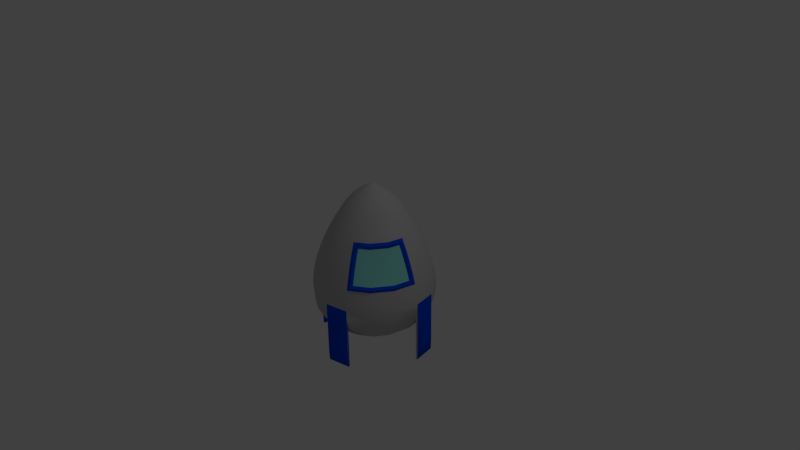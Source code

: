 # Source: rocket001.blend  (saved by Blender 2.77.0; exported with 4.5.12 LTS)
import bpy
from mathutils import Matrix  # noqa: F401  (used for matrix-valued properties, if any)

bpy.ops.wm.read_factory_settings(use_empty=True)
scene = bpy.context.scene
scene.name = 'Scene'

# ---- collections
col_collection_1 = bpy.data.collections.new('Collection 1'); scene.collection.children.link(col_collection_1)

# ---- materials (node trees are filled in below, after node groups)
mat_body_primary = bpy.data.materials.new('body_primary')
mat_body_primary.alpha_threshold = 0.0
mat_body_primary.use_transparent_shadow = False
mat_body_primary.diffuse_color = (0.5382, 0.5382, 0.5382, 1.0)
mat_body_primary.roughness = 0.5
mat_body_secondary = bpy.data.materials.new('body_secondary')
mat_body_secondary.alpha_threshold = 0.0
mat_body_secondary.use_transparent_shadow = False
mat_body_secondary.diffuse_color = (0.0, 0.07279, 0.8, 1.0)
mat_body_secondary.roughness = 0.5
mat_window = bpy.data.materials.new('window')
mat_window.alpha_threshold = 0.0
mat_window.use_transparent_shadow = False
mat_window.diffuse_color = (0.2803, 0.8, 0.7325, 1.0)
mat_window.roughness = 0.5

# ---- material node trees

# ---- world
world_world = bpy.data.worlds.new('World'); scene.world = world_world
world_world.color = (0.05088, 0.05088, 0.05088)
world_world.use_sun_shadow = False
world_world.sun_shadow_jitter_overblur = 0.0
world_world.cycles.sampling_method = 'MANUAL'

# ---- cameras
cam_camera = bpy.data.cameras.new('Camera')
cam_camera.clip_end = 100.0
cam_camera.lens = 35.0
cam_camera.sensor_width = 32.0
cam_camera.sensor_height = 18.0
cam_camera.ortho_scale = 7.314
cam_camera.dof.focus_distance = 0.0
cam_camera.dof.aperture_fstop = 128.0

# ---- lights
light_lamp = bpy.data.lights.new('Lamp', 'POINT')
light_lamp.transmission_factor = 0.0
light_lamp.cutoff_distance = 30.0
light_lamp.energy = 100.0
light_lamp.shadow_buffer_clip_start = 1.001
light_lamp.shadow_soft_size = 0.1
light_lamp.shadow_maximum_resolution = 0.006
light_lamp.use_absolute_resolution = True

# ---- meshes
me_mesh = bpy.data.meshes.new('Mesh')
me_mesh.from_pydata([(-0.1878, -1.001, 1.671e-07), (-0.3582, -0.9942, 1.628e-07), (-0.3972, -0.9859, 1.601e-07), (-0.5428, -0.9013, 1.533e-07), (-0.7724, -0.6414, 1.433e-07), (-0.2264, 0.8627, -1.59e-07), (-0.186, 0.8965, -1.6e-07), (-0.08006, 0.9677, -1.62e-07), (-0.05211, 0.9821, -1.624e-07), (0.0, -1.0, 1.629e-07), (-0.09545, -1.001, -0.03953), (-0.1735, -1.001, -0.07188), (-0.237, -1.001, -0.09816), (-0.2886, -0.9989, -0.1195), (-0.331, -0.9942, -0.1371), (-0.367, -0.9859, -0.152), (-0.3993, -0.9734, -0.1654), (-0.4306, -0.9557, -0.1784), (-0.4638, -0.9319, -0.1921), (-0.5015, -0.9013, -0.2077), (-0.5464, -0.8629, -0.2263), (-0.6014, -0.816, -0.2491), (-0.669, -0.738, -0.2771), (-0.7136, -0.6414, -0.2956), (-0.7375, -0.5293, -0.3055), (-0.7427, -0.4047, -0.3076), (-0.7313, -0.2706, -0.3029), (-0.7054, -0.1303, -0.2922), (-0.6672, 0.01333, -0.2764), (-0.6188, 0.1571, -0.2563), (-0.5622, 0.298, -0.2329), (-0.4996, 0.4329, -0.207), (-0.4332, 0.5587, -0.1794), (-0.365, 0.6723, -0.1512), (-0.3263, 0.7286, -0.1352), (-0.2871, 0.779, -0.1189), (-0.2478, 0.8236, -0.1026), (-0.2092, 0.8627, -0.08666), (-0.1719, 0.8965, -0.07119), (-0.1365, 0.9251, -0.05653), (-0.1036, 0.9488, -0.04292), (-0.07397, 0.9677, -0.03064), (-0.04814, 0.9821, -0.01994), (-0.02678, 0.9921, -0.01109), (-0.01052, 0.998, -0.004358), (0.0, 1.0, -1.629e-07), (-0.07305, -1.001, -0.07305), (-0.1328, -1.001, -0.1328), (-0.1814, -1.001, -0.1814), (-0.2209, -0.9989, -0.2209), (-0.2533, -0.9942, -0.2533), (-0.2809, -0.9859, -0.2809), (-0.3056, -0.9734, -0.3056), (-0.3296, -0.9557, -0.3296), (-0.355, -0.9319, -0.355), (-0.3838, -0.9013, -0.3838), (-0.4182, -0.8629, -0.4182), (-0.4603, -0.816, -0.4603), (-0.512, -0.738, -0.512), (-0.5462, -0.6414, -0.5462), (-0.5645, -0.5293, -0.5645), (-0.5684, -0.4047, -0.5684), (-0.5597, -0.2706, -0.5597), (-0.5399, -0.1303, -0.5399), (-0.5107, 0.01333, -0.5107), (-0.4736, 0.1571, -0.4736), (-0.4303, 0.298, -0.4303), (-0.3824, 0.4329, -0.3824), (-0.3315, 0.5587, -0.3315), (-0.2793, 0.6723, -0.2793), (-0.2498, 0.7286, -0.2498), (-0.2197, 0.779, -0.2197), (-0.1897, 0.8236, -0.1897), (-0.1601, 0.8627, -0.1601), (-0.1316, 0.8965, -0.1316), (-0.1045, 0.9251, -0.1045), (-0.07931, 0.9488, -0.07931), (-0.05661, 0.9677, -0.05661), (-0.03685, 0.9821, -0.03685), (-0.0205, 0.9921, -0.0205), (-0.008052, 0.998, -0.008052), (-0.03954, -1.001, -0.09545), (-0.07188, -1.001, -0.1735), (-0.09816, -1.001, -0.237), (-0.1195, -0.9989, -0.2886), (-0.1371, -0.9942, -0.331), (-0.152, -0.9859, -0.367), (-0.1654, -0.9734, -0.3993), (-0.1784, -0.9557, -0.4306), (-0.1921, -0.9319, -0.4638), (-0.2077, -0.9013, -0.5015), (-0.2263, -0.8629, -0.5464), (-0.2491, -0.816, -0.6014), (-0.2771, -0.738, -0.669), (-0.2956, -0.6414, -0.7136), (-0.3055, -0.5293, -0.7375), (-0.3076, -0.4047, -0.7427), (-0.3029, -0.2706, -0.7313), (-0.2922, -0.1303, -0.7054), (-0.2764, 0.01333, -0.6672), (-0.2563, 0.1571, -0.6188), (-0.2329, 0.298, -0.5622), (-0.207, 0.4329, -0.4996), (-0.1794, 0.5587, -0.4332), (-0.1512, 0.6723, -0.365), (-0.1352, 0.7286, -0.3263), (-0.1189, 0.779, -0.2871), (-0.1026, 0.8236, -0.2478), (-0.08665, 0.8627, -0.2092), (-0.07119, 0.8965, -0.1719), (-0.05653, 0.9251, -0.1365), (-0.04292, 0.9488, -0.1036), (-0.03064, 0.9677, -0.07397), (-0.01994, 0.9821, -0.04814), (-0.01109, 0.9921, -0.02678), (-0.004358, 0.998, -0.01052), (7.451e-09, -1.001, -0.1033), (0.0, -1.001, -0.1878), (7.451e-09, -1.001, -0.2565), (2.98e-08, -0.9989, -0.3123), (4.47e-08, -0.9942, -0.3582), (4.47e-08, -0.9859, -0.3972), (4.47e-08, -0.9734, -0.4322), (2.98e-08, -0.9557, -0.4661), (7.451e-08, -0.9319, -0.502), (5.96e-08, -0.9013, -0.5428), (8.941e-08, -0.8629, -0.5914), (5.96e-08, -0.816, -0.6509), (5.96e-08, -0.738, -0.7241), (1.192e-07, -0.6414, -0.7724), (1.192e-07, -0.5293, -0.7983), (2.98e-08, -0.4047, -0.8039), (1.192e-07, -0.2706, -0.7915), (1.192e-07, -0.1303, -0.7635), (1.49e-07, 0.01333, -0.7222), (1.192e-07, 0.1571, -0.6697), (1.192e-07, 0.298, -0.6085), (1.043e-07, 0.4329, -0.5408), (1.043e-07, 0.5587, -0.4689), (1.937e-07, 0.6723, -0.395), (9.686e-08, 0.7286, -0.3532), (5.96e-08, 0.779, -0.3107), (8.196e-08, 0.8236, -0.2682), (3.725e-08, 0.8627, -0.2264), (2.235e-08, 0.8965, -0.186), (2.98e-08, 0.9251, -0.1477), (1.118e-08, 0.9488, -0.1122), (1.118e-08, 0.9677, -0.08006), (1.49e-08, 0.9821, -0.05211), (6.519e-09, 0.9921, -0.02899), (1.397e-09, 0.998, -0.01139), (0.03954, -1.001, -0.09545), (0.07188, -1.001, -0.1735), (0.09816, -1.001, -0.237), (0.1195, -0.9989, -0.2886), (0.1371, -0.9942, -0.331), (0.152, -0.9859, -0.367), (0.1654, -0.9734, -0.3993), (0.1784, -0.9557, -0.4306), (0.1921, -0.9319, -0.4638), (0.2077, -0.9013, -0.5015), (0.2263, -0.8629, -0.5464), (0.2491, -0.816, -0.6014), (0.2771, -0.738, -0.669), (0.2956, -0.6414, -0.7136), (0.3055, -0.5293, -0.7375), (0.3076, -0.4047, -0.7427), (0.3029, -0.2706, -0.7313), (0.2922, -0.1303, -0.7054), (0.2764, 0.01333, -0.6672), (0.2563, 0.1571, -0.6188), (0.2329, 0.298, -0.5622), (0.207, 0.4329, -0.4996), (0.1794, 0.5587, -0.4332), (0.1512, 0.6723, -0.365), (0.1352, 0.7286, -0.3263), (0.1189, 0.779, -0.2871), (0.1026, 0.8236, -0.2478), (0.08665, 0.8627, -0.2092), (0.07119, 0.8965, -0.1719), (0.05653, 0.9251, -0.1365), (0.04292, 0.9488, -0.1036), (0.03064, 0.9677, -0.07397), (0.01994, 0.9821, -0.04814), (0.01109, 0.9921, -0.02678), (0.004358, 0.998, -0.01052), (0.07305, -1.001, -0.07305), (0.1328, -1.001, -0.1328), (0.1814, -1.001, -0.1814), (0.2209, -0.9989, -0.2209), (0.2533, -0.9942, -0.2533), (0.2809, -0.9859, -0.2809), (0.3056, -0.9734, -0.3056), (0.3296, -0.9557, -0.3296), (0.355, -0.9319, -0.355), (0.3838, -0.9013, -0.3838), (0.4182, -0.8629, -0.4182), (0.4603, -0.816, -0.4603), (0.512, -0.738, -0.512), (0.5462, -0.6414, -0.5462), (0.5645, -0.5293, -0.5645), (0.5684, -0.4047, -0.5684), (0.5597, -0.2706, -0.5597), (0.5399, -0.1303, -0.5399), (0.5107, 0.01333, -0.5107), (0.4736, 0.1571, -0.4736), (0.4303, 0.298, -0.4303), (0.3824, 0.4329, -0.3824), (0.3315, 0.5587, -0.3315), (0.2793, 0.6723, -0.2793), (0.2498, 0.7286, -0.2498), (0.2197, 0.779, -0.2197), (0.1897, 0.8236, -0.1897), (0.1601, 0.8627, -0.1601), (0.1316, 0.8965, -0.1316), (0.1045, 0.9251, -0.1045), (0.07931, 0.9488, -0.07931), (0.05661, 0.9677, -0.05661), (0.03685, 0.9821, -0.03685), (0.0205, 0.9921, -0.0205), (0.008052, 0.998, -0.008052), (0.09545, -1.001, -0.03953), (0.1735, -1.001, -0.07188), (0.237, -1.001, -0.09816), (0.2886, -0.9989, -0.1195), (0.331, -0.9942, -0.1371), (0.367, -0.9859, -0.152), (0.3993, -0.9734, -0.1654), (0.4306, -0.9557, -0.1784), (0.4638, -0.9319, -0.1921), (0.5015, -0.9013, -0.2077), (0.5464, -0.8629, -0.2263), (0.6014, -0.816, -0.2491), (0.669, -0.738, -0.2771), (0.7136, -0.6414, -0.2956), (0.7375, -0.5293, -0.3055), (0.7427, -0.4047, -0.3076), (0.7313, -0.2706, -0.3029), (0.7054, -0.1303, -0.2922), (0.6672, 0.01333, -0.2764), (0.6188, 0.1571, -0.2563), (0.5622, 0.298, -0.2329), (0.4996, 0.4329, -0.207), (0.4332, 0.5587, -0.1794), (0.365, 0.6723, -0.1512), (0.3263, 0.7286, -0.1352), (0.2871, 0.779, -0.1189), (0.2478, 0.8236, -0.1026), (0.2092, 0.8627, -0.08665), (0.1719, 0.8965, -0.07119), (0.1365, 0.9251, -0.05653), (0.1036, 0.9488, -0.04292), (0.07397, 0.9677, -0.03064), (0.04814, 0.9821, -0.01994), (0.02678, 0.9921, -0.01109), (0.01052, 0.998, -0.004358), (0.1033, -1.001, 1.9e-07), (0.1878, -1.001, 1.937e-07), (0.2565, -1.001, 2.012e-07), (0.3123, -0.9989, 2.31e-07), (0.3582, -0.9942, 2.533e-07), (0.3972, -0.9859, 2.384e-07), (0.4322, -0.9734, 2.533e-07), (0.4661, -0.9557, 2.831e-07), (0.502, -0.9319, 2.831e-07), (0.5428, -0.9013, 2.831e-07), (0.5914, -0.8629, 3.278e-07), (0.6509, -0.816, 2.682e-07), (0.7241, -0.738, 2.682e-07), (0.7724, -0.6414, 3.278e-07), (0.7983, -0.5293, 3.278e-07), (0.8039, -0.4047, 1.788e-07), (0.7915, -0.2706, 2.384e-07), (0.7276, -0.0657, 0.06857), (0.7376, 0.01902, 0.04767), (0.6854, 0.1625, 0.0477), (0.6245, 0.3031, 0.04773), (0.5567, 0.3648, 0.06874), (0.4689, 0.5587, 7.451e-08), (0.395, 0.6723, 1.639e-07), (0.3532, 0.7286, 2.98e-08), (0.3107, 0.779, -3.725e-08), (0.2682, 0.8236, -7.451e-09), (0.2264, 0.8627, -6.706e-08), (0.186, 0.8965, -1.043e-07), (0.1477, 0.9251, -9.686e-08), (0.1122, 0.9488, -1.304e-07), (0.08006, 0.9677, -1.36e-07), (0.05211, 0.9821, -1.378e-07), (0.02899, 0.9921, -1.518e-07), (0.01139, 0.998, -1.602e-07), (0.09545, -1.001, 0.03954), (0.1735, -1.001, 0.07188), (0.237, -1.001, 0.09816), (0.2886, -0.9989, 0.1195), (0.331, -0.9942, 0.1371), (0.367, -0.9859, 0.152), (0.3993, -0.9734, 0.1654), (0.4306, -0.9557, 0.1784), (0.4638, -0.9319, 0.1921), (0.5015, -0.9013, 0.2077), (0.5464, -0.8629, 0.2263), (0.6014, -0.816, 0.2491), (0.669, -0.738, 0.2771), (0.7136, -0.6414, 0.2956), (0.7375, -0.5293, 0.3055), (0.7427, -0.4047, 0.3076), (0.7313, -0.2706, 0.3029), (0.7184, -0.08986, 0.303), (0.6436, 0.001626, 0.2606), (0.5951, 0.1454, 0.2405), (0.5386, 0.2863, 0.2171), (0.4996, 0.4329, 0.207), (0.4332, 0.5587, 0.1794), (0.365, 0.6723, 0.1512), (0.3263, 0.7286, 0.1352), (0.2871, 0.779, 0.1189), (0.2478, 0.8236, 0.1026), (0.2092, 0.8627, 0.08665), (0.1719, 0.8965, 0.07119), (0.1365, 0.9251, 0.05653), (0.1036, 0.9488, 0.04292), (0.07397, 0.9677, 0.03064), (0.04814, 0.9821, 0.01994), (0.02678, 0.9921, 0.01109), (0.01052, 0.998, 0.004358), (0.07305, -1.001, 0.07305), (0.1328, -1.001, 0.1328), (0.1814, -1.001, 0.1814), (0.2209, -0.9989, 0.2209), (0.2533, -0.9942, 0.2533), (0.2809, -0.9859, 0.2809), (0.3056, -0.9734, 0.3056), (0.3296, -0.9557, 0.3296), (0.355, -0.9319, 0.355), (0.3838, -0.9013, 0.3838), (0.4182, -0.8629, 0.4182), (0.4603, -0.816, 0.4603), (0.512, -0.738, 0.512), (0.5462, -0.6414, 0.5462), (0.5645, -0.5293, 0.5645), (0.5684, -0.4047, 0.5684), (0.5598, -0.2662, 0.5598), (0.5549, -0.08986, 0.5478), (0.487, 0.001626, 0.4949), (0.4499, 0.1454, 0.4578), (0.4066, 0.2863, 0.4145), (0.3824, 0.4329, 0.3824), (0.3315, 0.5587, 0.3315), (0.2793, 0.6723, 0.2793), (0.2498, 0.7286, 0.2498), (0.2197, 0.779, 0.2197), (0.1897, 0.8236, 0.1897), (0.1601, 0.8627, 0.1601), (0.1316, 0.8965, 0.1316), (0.1045, 0.9251, 0.1045), (0.07931, 0.9488, 0.07931), (0.05661, 0.9677, 0.05661), (0.03685, 0.9821, 0.03685), (0.0205, 0.9921, 0.0205), (0.008052, 0.998, 0.008052), (0.03954, -1.001, 0.09545), (0.07188, -1.001, 0.1735), (0.09816, -1.001, 0.237), (0.1195, -0.9989, 0.2886), (0.1371, -0.9942, 0.331), (0.152, -0.9859, 0.367), (0.1654, -0.9734, 0.3993), (0.1784, -0.9557, 0.4306), (0.1921, -0.9319, 0.4638), (0.2077, -0.9013, 0.5015), (0.2263, -0.8629, 0.5464), (0.2491, -0.816, 0.6014), (0.2771, -0.738, 0.669), (0.2956, -0.6414, 0.7136), (0.3055, -0.5293, 0.7375), (0.3076, -0.4047, 0.7427), (0.3029, -0.2706, 0.7313), (0.3418, -0.0657, 0.6459), (0.3263, 0.01902, 0.6632), (0.3064, 0.1625, 0.615), (0.2831, 0.3031, 0.5587), (0.2766, 0.3648, 0.4881), (0.1794, 0.5587, 0.4332), (0.1512, 0.6723, 0.365), (0.1352, 0.7286, 0.3263), (0.1189, 0.779, 0.2871), (0.1026, 0.8236, 0.2478), (0.08665, 0.8627, 0.2092), (0.07119, 0.8965, 0.1719), (0.05653, 0.9251, 0.1365), (0.04292, 0.9488, 0.1036), (0.03064, 0.9677, 0.07397), (0.01994, 0.9821, 0.04814), (0.01109, 0.9921, 0.02678), (0.004358, 0.998, 0.01052), (-3.353e-08, -1.001, 0.1033), (-5.96e-08, -1.001, 0.1878), (-9.686e-08, -1.001, 0.2565), (-1.416e-07, -0.9989, 0.3123), (-1.49e-07, -0.9942, 0.3582), (-1.639e-07, -0.9859, 0.3972), (-1.49e-07, -0.9734, 0.4322), (-1.937e-07, -0.9557, 0.4661), (-2.086e-07, -0.9319, 0.502), (-2.235e-07, -0.9013, 0.5428), (-2.98e-07, -0.8629, 0.5914), (-2.086e-07, -0.816, 0.6509), (-2.086e-07, -0.738, 0.7241), (-2.384e-07, -0.6414, 0.7724), (-2.98e-07, -0.5293, 0.7983), (-2.086e-07, -0.4047, 0.8039), (-2.98e-07, -0.2706, 0.7915), (-3.576e-07, -0.1303, 0.7635), (-2.98e-07, 0.01333, 0.7222), (-3.129e-07, 0.1571, 0.6697), (-2.98e-07, 0.298, 0.6085), (-2.98e-07, 0.4329, 0.5408), (-2.235e-07, 0.5587, 0.4689), (-2.831e-07, 0.6723, 0.395), (-2.012e-07, 0.7286, 0.3532), (-1.49e-07, 0.779, 0.3107), (-1.565e-07, 0.8236, 0.2682), (-1.267e-07, 0.8627, 0.2264), (-7.451e-08, 0.8965, 0.186), (-7.451e-08, 0.9251, 0.1477), (-4.098e-08, 0.9488, 0.1122), (-3.353e-08, 0.9677, 0.08006), (-2.608e-08, 0.9821, 0.05211), (-1.304e-08, 0.9921, 0.02899), (-2.794e-09, 0.998, 0.01139), (-0.03954, -1.001, 0.09545), (-0.07188, -1.001, 0.1735), (-0.09816, -1.001, 0.237), (-0.1195, -0.9989, 0.2886), (-0.1371, -0.9942, 0.331), (-0.152, -0.9859, 0.367), (-0.1654, -0.9734, 0.3993), (-0.1784, -0.9557, 0.4306), (-0.1921, -0.9319, 0.4638), (-0.2077, -0.9013, 0.5015), (-0.2263, -0.8629, 0.5464), (-0.2491, -0.816, 0.6014), (-0.2771, -0.738, 0.669), (-0.2956, -0.6414, 0.7136), (-0.3055, -0.5293, 0.7375), (-0.3076, -0.4047, 0.7427), (-0.3029, -0.2706, 0.7313), (-0.2922, -0.1303, 0.7054), (-0.2764, 0.01333, 0.6672), (-0.2563, 0.1571, 0.6188), (-0.2329, 0.298, 0.5622), (-0.207, 0.4329, 0.4996), (-0.1794, 0.5587, 0.4332), (-0.1512, 0.6723, 0.365), (-0.1352, 0.7286, 0.3263), (-0.1189, 0.779, 0.2871), (-0.1026, 0.8236, 0.2478), (-0.08665, 0.8627, 0.2092), (-0.07119, 0.8965, 0.1719), (-0.05653, 0.9251, 0.1365), (-0.04292, 0.9488, 0.1036), (-0.03064, 0.9677, 0.07397), (-0.01994, 0.9821, 0.04814), (-0.01109, 0.9921, 0.02678), (-0.004358, 0.998, 0.01052), (-0.07305, -1.001, 0.07305), (-0.1328, -1.001, 0.1328), (-0.1814, -1.001, 0.1814), (-0.2209, -0.9989, 0.2209), (-0.2533, -0.9942, 0.2533), (-0.2809, -0.9859, 0.2809), (-0.3056, -0.9734, 0.3056), (-0.3296, -0.9557, 0.3296), (-0.355, -0.9319, 0.355), (-0.3838, -0.9013, 0.3838), (-0.4182, -0.8629, 0.4182), (-0.4603, -0.816, 0.4603), (-0.512, -0.738, 0.512), (-0.5462, -0.6414, 0.5462), (-0.5645, -0.5293, 0.5645), (-0.5684, -0.4047, 0.5684), (-0.5597, -0.2706, 0.5597), (-0.5399, -0.1303, 0.5399), (-0.5107, 0.01333, 0.5107), (-0.4736, 0.1571, 0.4736), (-0.4303, 0.298, 0.4303), (-0.3824, 0.4329, 0.3824), (-0.3315, 0.5587, 0.3315), (-0.2793, 0.6723, 0.2793), (-0.2498, 0.7286, 0.2498), (-0.2197, 0.779, 0.2197), (-0.1897, 0.8236, 0.1897), (-0.1601, 0.8627, 0.1601), (-0.1316, 0.8965, 0.1316), (-0.1045, 0.9251, 0.1045), (-0.07931, 0.9488, 0.07931), (-0.05661, 0.9677, 0.05661), (-0.03685, 0.9821, 0.03685), (-0.0205, 0.9921, 0.0205), (-0.008052, 0.998, 0.008052), (-0.09545, -1.001, 0.03954), (-0.1735, -1.001, 0.07188), (-0.237, -1.001, 0.09816), (-0.2886, -0.9989, 0.1195), (-0.331, -0.9942, 0.1371), (-0.367, -0.9859, 0.152), (-0.3993, -0.9734, 0.1654), (-0.4306, -0.9557, 0.1784), (-0.4638, -0.9319, 0.1921), (-0.5015, -0.9013, 0.2077), (-0.5464, -0.8629, 0.2263), (-0.6014, -0.816, 0.2491), (-0.669, -0.738, 0.2771), (-0.7136, -0.6414, 0.2956), (-0.7375, -0.5293, 0.3055), (-0.7427, -0.4047, 0.3076), (-0.7313, -0.2706, 0.3029), (-0.7054, -0.1303, 0.2922), (-0.6672, 0.01333, 0.2764), (-0.6188, 0.1571, 0.2563), (-0.5622, 0.298, 0.2329), (-0.4996, 0.4329, 0.207), (-0.4332, 0.5587, 0.1794), (-0.365, 0.6723, 0.1512), (-0.3263, 0.7286, 0.1352), (-0.2871, 0.779, 0.1189), (-0.2478, 0.8236, 0.1026), (-0.2092, 0.8627, 0.08665), (-0.1719, 0.8965, 0.07119), (-0.1365, 0.9251, 0.05653), (-0.1036, 0.9488, 0.04292), (-0.07397, 0.9677, 0.03064), (-0.04814, 0.9821, 0.01994), (-0.02678, 0.9921, 0.01109), (-0.01052, 0.998, 0.004358), (-0.1033, -1.001, 1.155e-07), (-0.2565, -1.001, 2.98e-08), (-0.3123, -0.9989, 0.0), (-0.4322, -0.9734, -7.451e-08), (-0.4661, -0.9557, -7.451e-08), (-0.502, -0.9319, -1.043e-07), (-0.5914, -0.8629, -2.384e-07), (-0.6509, -0.816, -1.49e-07), (-0.7241, -0.738, -1.49e-07), (-0.7983, -0.5293, -3.874e-07), (-0.8039, -0.4047, -2.98e-07), (-0.7915, -0.2706, -3.278e-07), (-0.7635, -0.1303, -4.172e-07), (-0.7222, 0.01333, -3.874e-07), (-0.6697, 0.1571, -4.172e-07), (-0.6085, 0.298, -4.023e-07), (-0.5408, 0.4329, -4.47e-07), (-0.4689, 0.5587, -3.576e-07), (-0.395, 0.6723, -4.619e-07), (-0.3532, 0.7286, -3.576e-07), (-0.3107, 0.779, -2.98e-07), (-0.2682, 0.8236, -3.129e-07), (-0.1477, 0.9251, -2.421e-07), (-0.1122, 0.9488, -2.123e-07), (-0.02899, 0.9921, -1.779e-07), (-0.01139, 0.998, -1.672e-07), (-0.2956, -1.241, -0.7136), (-0.3055, -1.238, -0.7375), (-0.3076, -1.113, -0.7427), (-2.245e-07, -1.241, -0.7724), (-2.245e-07, -1.238, -0.7983), (-3.139e-07, -1.113, -0.8039), (0.7136, -1.241, -0.2956), (0.7375, -1.238, -0.3055), (0.7427, -1.113, -0.3076), (0.7724, -1.241, -2.444e-07), (0.7983, -1.238, -2.266e-07), (0.8039, -1.113, -3.756e-07), (0.2956, -1.241, 0.7136), (0.3055, -1.238, 0.7375), (0.3076, -1.113, 0.7427), (-5.821e-07, -1.241, 0.7724), (-6.418e-07, -1.238, 0.7983), (-5.523e-07, -1.113, 0.8039), (-0.7136, -1.241, 0.2956), (-0.7375, -1.238, 0.3055), (-0.7427, -1.113, 0.3076), (-0.7724, -1.241, -7.808e-07), (-0.7983, -1.238, -9.419e-07), (-0.8039, -1.113, -8.525e-07), (0.7635, -0.1303, 2.98e-07), (0.7222, 0.01333, 2.384e-07), (0.6697, 0.1571, 1.788e-07), (0.6085, 0.298, 1.639e-07), (0.5408, 0.4329, 1.341e-07), (0.7054, -0.1303, 0.2922), (0.5347, 0.4098, 0.2269), (0.5399, -0.1303, 0.5399), (0.4143, 0.4098, 0.4072), (0.2922, -0.1303, 0.7054), (0.2764, 0.01333, 0.6672), (0.2563, 0.1571, 0.6188), (0.2329, 0.298, 0.5622), (0.207, 0.4329, 0.4996), (0.7689, -0.08995, 0.04766), (0.7074, 0.005166, 0.0686), (0.6555, 0.1482, 0.06866), (0.5948, 0.2885, 0.06871), (0.5709, 0.41, 0.04774), (0.6855, -0.06552, 0.2834), (0.5263, 0.3643, 0.2174), (0.5241, -0.06552, 0.5249), (0.4023, 0.3643, 0.403), (0.3383, -0.08995, 0.6921), (0.3341, 0.005166, 0.6273), (0.3143, 0.1482, 0.5793), (0.2911, 0.2885, 0.5232), (0.2626, 0.41, 0.5091), (0.7635, -0.1303, 2.98e-07), (0.7222, 0.01333, 2.384e-07), (0.6697, 0.1571, 1.788e-07), (0.6085, 0.298, 1.639e-07), (0.5408, 0.4329, 1.341e-07), (0.7054, -0.1303, 0.2922), (0.4996, 0.4329, 0.207), (0.5399, -0.1303, 0.5399), (0.3824, 0.4329, 0.3824), (0.2922, -0.1303, 0.7054), (0.2764, 0.01333, 0.6672), (0.2563, 0.1571, 0.6188), (0.2329, 0.298, 0.5622), (0.207, 0.4329, 0.4996), (0.7689, -0.08995, 0.04766), (0.7376, 0.01902, 0.04767), (0.6854, 0.1625, 0.0477), (0.6245, 0.3031, 0.04773), (0.5709, 0.41, 0.04774), (0.7184, -0.08986, 0.303), (0.5347, 0.4098, 0.2269), (0.5549, -0.08986, 0.5478), (0.4143, 0.4098, 0.4072), (0.3383, -0.08995, 0.6921), (0.3263, 0.01902, 0.6632), (0.3064, 0.1625, 0.615), (0.2831, 0.3031, 0.5587), (0.2626, 0.41, 0.5091), (0.7276, -0.0657, 0.06857), (0.7074, 0.005166, 0.0686), (0.6555, 0.1482, 0.06866), (0.5948, 0.2885, 0.06871), (0.5567, 0.3648, 0.06874), (0.6855, -0.06552, 0.2834), (0.5263, 0.3643, 0.2174), (0.5241, -0.06552, 0.5249), (0.4023, 0.3643, 0.403), (0.3418, -0.0657, 0.6459), (0.3341, 0.005166, 0.6273), (0.3143, 0.1482, 0.5793), (0.2911, 0.2885, 0.5232), (0.2766, 0.3648, 0.4881)], [], [(9, 536, 10), (557, 5, 37, 36), (4, 545, 24, 23), (536, 0, 11, 10), (5, 6, 38, 37), (545, 546, 25, 24), (0, 537, 12, 11), (6, 558, 39, 38), (546, 547, 26, 25), (537, 538, 13, 12), (558, 559, 40, 39), (547, 548, 27, 26), (538, 1, 14, 13), (559, 7, 41, 40), (548, 549, 28, 27), (1, 2, 15, 14), (7, 8, 42, 41), (549, 550, 29, 28), (2, 539, 16, 15), (8, 560, 43, 42), (550, 551, 30, 29), (539, 540, 17, 16), (560, 561, 44, 43), (551, 552, 31, 30), (540, 541, 18, 17), (561, 45, 44), (552, 553, 32, 31), (541, 3, 19, 18), (553, 554, 33, 32), (3, 542, 20, 19), (554, 555, 34, 33), (542, 543, 21, 20), (555, 556, 35, 34), (543, 544, 22, 21), (556, 557, 36, 35), (544, 4, 23, 22), (13, 14, 50, 49), (40, 41, 77, 76), (27, 28, 64, 63), (14, 15, 51, 50), (41, 42, 78, 77), (28, 29, 65, 64), (15, 16, 52, 51), (42, 43, 79, 78), (29, 30, 66, 65), (16, 17, 53, 52), (43, 44, 80, 79), (30, 31, 67, 66), (17, 18, 54, 53), (44, 45, 80), (31, 32, 68, 67), (18, 19, 55, 54), (32, 33, 69, 68), (19, 20, 56, 55), (33, 34, 70, 69), (20, 21, 57, 56), (34, 35, 71, 70), (21, 22, 58, 57), (35, 36, 72, 71), (22, 23, 59, 58), (9, 10, 46), (36, 37, 73, 72), (23, 24, 60, 59), (10, 11, 47, 46), (37, 38, 74, 73), (24, 25, 61, 60), (11, 12, 48, 47), (38, 39, 75, 74), (25, 26, 62, 61), (12, 13, 49, 48), (39, 40, 76, 75), (26, 27, 63, 62), (70, 71, 106, 105), (57, 58, 93, 92), (71, 72, 107, 106), (58, 59, 94, 93), (9, 46, 81), (72, 73, 108, 107), (59, 60, 95, 94), (46, 47, 82, 81), (73, 74, 109, 108), (60, 61, 96, 95), (47, 48, 83, 82), (74, 75, 110, 109), (61, 62, 97, 96), (48, 49, 84, 83), (75, 76, 111, 110), (62, 63, 98, 97), (49, 50, 85, 84), (76, 77, 112, 111), (63, 64, 99, 98), (50, 51, 86, 85), (77, 78, 113, 112), (64, 65, 100, 99), (51, 52, 87, 86), (78, 79, 114, 113), (65, 66, 101, 100), (52, 53, 88, 87), (79, 80, 115, 114), (66, 67, 102, 101), (53, 54, 89, 88), (80, 45, 115), (67, 68, 103, 102), (54, 55, 90, 89), (68, 69, 104, 103), (55, 56, 91, 90), (69, 70, 105, 104), (56, 57, 92, 91), (99, 100, 135, 134), (86, 87, 122, 121), (113, 114, 149, 148), (100, 101, 136, 135), (87, 88, 123, 122), (114, 115, 150, 149), (101, 102, 137, 136), (88, 89, 124, 123), (115, 45, 150), (102, 103, 138, 137), (89, 90, 125, 124), (103, 104, 139, 138), (90, 91, 126, 125), (104, 105, 140, 139), (91, 92, 127, 126), (105, 106, 141, 140), (92, 93, 128, 127), (106, 107, 142, 141), (93, 94, 129, 128), (9, 81, 116), (107, 108, 143, 142), (514, 515, 581, 580), (81, 82, 117, 116), (108, 109, 144, 143), (546, 545, 584, 585), (82, 83, 118, 117), (109, 110, 145, 144), (96, 97, 132, 131), (83, 84, 119, 118), (110, 111, 146, 145), (97, 98, 133, 132), (84, 85, 120, 119), (111, 112, 147, 146), (98, 99, 134, 133), (85, 86, 121, 120), (112, 113, 148, 147), (128, 129, 164, 163), (9, 116, 151), (142, 143, 178, 177), (129, 130, 165, 164), (116, 117, 152, 151), (143, 144, 179, 178), (130, 131, 166, 165), (117, 118, 153, 152), (144, 145, 180, 179), (131, 132, 167, 166), (118, 119, 154, 153), (145, 146, 181, 180), (132, 133, 168, 167), (119, 120, 155, 154), (146, 147, 182, 181), (133, 134, 169, 168), (120, 121, 156, 155), (147, 148, 183, 182), (134, 135, 170, 169), (121, 122, 157, 156), (148, 149, 184, 183), (135, 136, 171, 170), (122, 123, 158, 157), (149, 150, 185, 184), (136, 137, 172, 171), (123, 124, 159, 158), (150, 45, 185), (137, 138, 173, 172), (124, 125, 160, 159), (138, 139, 174, 173), (125, 126, 161, 160), (139, 140, 175, 174), (126, 127, 162, 161), (140, 141, 176, 175), (127, 128, 163, 162), (141, 142, 177, 176), (157, 158, 193, 192), (184, 185, 220, 219), (171, 172, 207, 206), (158, 159, 194, 193), (185, 45, 220), (172, 173, 208, 207), (159, 160, 195, 194), (173, 174, 209, 208), (160, 161, 196, 195), (174, 175, 210, 209), (161, 162, 197, 196), (175, 176, 211, 210), (162, 163, 198, 197), (176, 177, 212, 211), (163, 164, 199, 198), (9, 151, 186), (177, 178, 213, 212), (164, 165, 200, 199), (151, 152, 187, 186), (178, 179, 214, 213), (165, 166, 201, 200), (152, 153, 188, 187), (179, 180, 215, 214), (166, 167, 202, 201), (153, 154, 189, 188), (180, 181, 216, 215), (167, 168, 203, 202), (154, 155, 190, 189), (181, 182, 217, 216), (168, 169, 204, 203), (155, 156, 191, 190), (182, 183, 218, 217), (169, 170, 205, 204), (156, 157, 192, 191), (183, 184, 219, 218), (170, 171, 206, 205), (186, 187, 222, 221), (213, 214, 249, 248), (200, 201, 236, 235), (187, 188, 223, 222), (214, 215, 250, 249), (201, 202, 237, 236), (188, 189, 224, 223), (215, 216, 251, 250), (202, 203, 238, 237), (189, 190, 225, 224), (216, 217, 252, 251), (203, 204, 239, 238), (190, 191, 226, 225), (217, 218, 253, 252), (204, 205, 240, 239), (191, 192, 227, 226), (218, 219, 254, 253), (205, 206, 241, 240), (192, 193, 228, 227), (219, 220, 255, 254), (206, 207, 242, 241), (193, 194, 229, 228), (220, 45, 255), (207, 208, 243, 242), (194, 195, 230, 229), (208, 209, 244, 243), (195, 196, 231, 230), (209, 210, 245, 244), (196, 197, 232, 231), (210, 211, 246, 245), (197, 198, 233, 232), (211, 212, 247, 246), (198, 199, 234, 233), (9, 186, 221), (212, 213, 248, 247), (199, 200, 235, 234), (255, 45, 290), (242, 243, 278, 618), (229, 230, 265, 264), (243, 244, 279, 278), (230, 231, 266, 265), (244, 245, 280, 279), (231, 232, 267, 266), (245, 246, 281, 280), (232, 233, 268, 267), (246, 247, 282, 281), (233, 234, 269, 268), (9, 221, 256), (247, 248, 283, 282), (4, 514, 580, 583), (221, 222, 257, 256), (248, 249, 284, 283), (270, 269, 571, 572), (222, 223, 258, 257), (249, 250, 285, 284), (236, 237, 272, 271), (223, 224, 259, 258), (250, 251, 286, 285), (237, 238, 614, 272), (224, 225, 260, 259), (251, 252, 287, 286), (238, 239, 615, 614), (225, 226, 261, 260), (252, 253, 288, 287), (239, 240, 616, 615), (226, 227, 262, 261), (253, 254, 289, 288), (240, 241, 617, 616), (227, 228, 263, 262), (254, 255, 290, 289), (241, 242, 618, 617), (228, 229, 264, 263), (284, 285, 320, 319), (271, 272, 307, 306), (258, 259, 294, 293), (285, 286, 321, 320), (272, 614, 619, 307), (259, 260, 295, 294), (286, 287, 322, 321), (642, 643, 309, 647), (260, 261, 296, 295), (287, 288, 323, 322), (643, 644, 310, 309), (261, 262, 297, 296), (288, 289, 324, 323), (644, 645, 311, 310), (262, 263, 298, 297), (289, 290, 325, 324), (645, 646, 648, 311), (263, 264, 299, 298), (290, 45, 325), (618, 278, 313, 620), (264, 265, 300, 299), (278, 279, 314, 313), (265, 266, 301, 300), (279, 280, 315, 314), (266, 267, 302, 301), (280, 281, 316, 315), (267, 268, 303, 302), (281, 282, 317, 316), (268, 269, 304, 303), (9, 256, 291), (282, 283, 318, 317), (269, 270, 305, 304), (256, 257, 292, 291), (283, 284, 319, 318), (270, 271, 306, 305), (257, 258, 293, 292), (313, 314, 349, 348), (300, 301, 336, 335), (314, 315, 350, 349), (301, 302, 337, 336), (315, 316, 351, 350), (302, 303, 338, 337), (316, 317, 352, 351), (303, 304, 339, 338), (9, 291, 326), (317, 318, 353, 352), (304, 305, 340, 339), (291, 292, 327, 326), (318, 319, 354, 353), (305, 306, 341, 340), (292, 293, 328, 327), (319, 320, 355, 354), (306, 307, 342, 341), (293, 294, 329, 328), (320, 321, 356, 355), (307, 619, 621, 342), (294, 295, 330, 329), (321, 322, 357, 356), (647, 309, 344, 649), (295, 296, 331, 330), (322, 323, 358, 357), (309, 310, 345, 344), (296, 297, 332, 331), (323, 324, 359, 358), (310, 311, 346, 345), (297, 298, 333, 332), (324, 325, 360, 359), (311, 648, 650, 346), (298, 299, 334, 333), (325, 45, 360), (620, 313, 348, 622), (299, 300, 335, 334), (342, 621, 623, 377), (329, 330, 365, 364), (356, 357, 392, 391), (649, 344, 652, 651), (330, 331, 366, 365), (357, 358, 393, 392), (344, 345, 653, 652), (331, 332, 367, 366), (358, 359, 394, 393), (345, 346, 654, 653), (332, 333, 368, 367), (359, 360, 395, 394), (346, 650, 655, 654), (333, 334, 369, 368), (360, 45, 395), (622, 348, 383, 627), (334, 335, 370, 369), (348, 349, 384, 383), (335, 336, 371, 370), (349, 350, 385, 384), (336, 337, 372, 371), (350, 351, 386, 385), (337, 338, 373, 372), (351, 352, 387, 386), (338, 339, 374, 373), (9, 326, 361), (352, 353, 388, 387), (339, 340, 375, 374), (326, 327, 362, 361), (353, 354, 389, 388), (340, 341, 376, 375), (327, 328, 363, 362), (354, 355, 390, 389), (341, 342, 377, 376), (328, 329, 364, 363), (355, 356, 391, 390), (371, 372, 407, 406), (385, 386, 421, 420), (372, 373, 408, 407), (386, 387, 422, 421), (373, 374, 409, 408), (9, 361, 396), (387, 388, 423, 422), (545, 4, 583, 584), (361, 362, 397, 396), (388, 389, 424, 423), (95, 96, 564, 563), (362, 363, 398, 397), (389, 390, 425, 424), (376, 377, 412, 411), (363, 364, 399, 398), (390, 391, 426, 425), (377, 623, 413, 412), (364, 365, 400, 399), (391, 392, 427, 426), (623, 624, 414, 413), (365, 366, 401, 400), (392, 393, 428, 427), (624, 625, 415, 414), (366, 367, 402, 401), (393, 394, 429, 428), (625, 626, 416, 415), (367, 368, 403, 402), (394, 395, 430, 429), (626, 627, 417, 416), (368, 369, 404, 403), (395, 45, 430), (627, 383, 418, 417), (369, 370, 405, 404), (383, 384, 419, 418), (370, 371, 406, 405), (384, 385, 420, 419), (400, 401, 436, 435), (427, 428, 463, 462), (414, 415, 450, 449), (401, 402, 437, 436), (428, 429, 464, 463), (415, 416, 451, 450), (402, 403, 438, 437), (429, 430, 465, 464), (416, 417, 452, 451), (403, 404, 439, 438), (430, 45, 465), (417, 418, 453, 452), (404, 405, 440, 439), (418, 419, 454, 453), (405, 406, 441, 440), (419, 420, 455, 454), (406, 407, 442, 441), (420, 421, 456, 455), (407, 408, 443, 442), (421, 422, 457, 456), (408, 409, 444, 443), (9, 396, 431), (422, 423, 458, 457), (409, 410, 445, 444), (396, 397, 432, 431), (423, 424, 459, 458), (410, 411, 446, 445), (397, 398, 433, 432), (424, 425, 460, 459), (411, 412, 447, 446), (398, 399, 434, 433), (425, 426, 461, 460), (412, 413, 448, 447), (399, 400, 435, 434), (426, 427, 462, 461), (413, 414, 449, 448), (456, 457, 492, 491), (443, 444, 479, 478), (9, 431, 466), (457, 458, 493, 492), (444, 445, 480, 479), (431, 432, 467, 466), (458, 459, 494, 493), (445, 446, 481, 480), (432, 433, 468, 467), (459, 460, 495, 494), (446, 447, 482, 481), (433, 434, 469, 468), (460, 461, 496, 495), (447, 448, 483, 482), (434, 435, 470, 469), (461, 462, 497, 496), (448, 449, 484, 483), (435, 436, 471, 470), (462, 463, 498, 497), (449, 450, 485, 484), (436, 437, 472, 471), (463, 464, 499, 498), (450, 451, 486, 485), (437, 438, 473, 472), (464, 465, 500, 499), (451, 452, 487, 486), (438, 439, 474, 473), (465, 45, 500), (452, 453, 488, 487), (439, 440, 475, 474), (453, 454, 489, 488), (440, 441, 476, 475), (454, 455, 490, 489), (441, 442, 477, 476), (455, 456, 491, 490), (442, 443, 478, 477), (485, 486, 521, 520), (472, 473, 508, 507), (499, 500, 535, 534), (486, 487, 522, 521), (473, 474, 509, 508), (500, 45, 535), (487, 488, 523, 522), (474, 475, 510, 509), (488, 489, 524, 523), (475, 476, 511, 510), (489, 490, 525, 524), (476, 477, 512, 511), (490, 491, 526, 525), (477, 478, 513, 512), (491, 492, 527, 526), (478, 479, 514, 513), (9, 466, 501), (492, 493, 528, 527), (479, 480, 515, 514), (466, 467, 502, 501), (493, 494, 529, 528), (480, 481, 516, 515), (467, 468, 503, 502), (494, 495, 530, 529), (481, 482, 517, 516), (468, 469, 504, 503), (495, 496, 531, 530), (482, 483, 518, 517), (469, 470, 505, 504), (496, 497, 532, 531), (483, 484, 519, 518), (470, 471, 506, 505), (497, 498, 533, 532), (484, 485, 520, 519), (471, 472, 507, 506), (498, 499, 534, 533), (269, 234, 568, 571), (501, 502, 0, 536), (528, 529, 6, 5), (375, 376, 576, 575), (502, 503, 537, 0), (529, 530, 558, 6), (516, 517, 547, 546), (503, 504, 538, 537), (530, 531, 559, 558), (517, 518, 548, 547), (504, 505, 1, 538), (531, 532, 7, 559), (518, 519, 549, 548), (505, 506, 2, 1), (532, 533, 8, 7), (519, 520, 550, 549), (506, 507, 539, 2), (533, 534, 560, 8), (520, 521, 551, 550), (507, 508, 540, 539), (534, 535, 561, 560), (521, 522, 552, 551), (508, 509, 541, 540), (535, 45, 561), (522, 523, 553, 552), (509, 510, 3, 541), (523, 524, 554, 553), (510, 511, 542, 3), (524, 525, 555, 554), (511, 512, 543, 542), (525, 526, 556, 555), (512, 513, 544, 543), (526, 527, 557, 556), (513, 514, 4, 544), (9, 501, 536), (527, 528, 5, 557), (562, 563, 566, 565), (563, 564, 567, 566), (568, 569, 572, 571), (569, 570, 573, 572), (574, 575, 578, 577), (575, 576, 579, 578), (580, 581, 584, 583), (581, 582, 585, 584), (271, 270, 572, 573), (234, 235, 569, 568), (515, 516, 582, 581), (376, 411, 579, 576), (409, 374, 574, 577), (235, 236, 570, 569), (96, 131, 567, 564), (129, 94, 562, 565), (410, 409, 577, 578), (130, 129, 565, 566), (411, 410, 578, 579), (374, 375, 575, 574), (94, 95, 563, 562), (131, 130, 566, 567), (236, 271, 573, 570), (516, 546, 585, 582), (629, 628, 586, 587), (630, 629, 587, 588), (631, 630, 588, 589), (632, 631, 589, 590), (628, 633, 591, 586), (634, 632, 590, 312), (633, 635, 593, 591), (636, 634, 312, 347), (637, 638, 596, 595), (638, 639, 597, 596), (639, 640, 598, 597), (640, 641, 599, 598), (635, 637, 595, 593), (641, 636, 347, 599), (601, 273, 600, 274), (602, 601, 274, 275), (603, 602, 275, 276), (277, 603, 276, 604), (273, 605, 308, 600), (606, 277, 604, 592), (605, 607, 343, 308), (608, 606, 592, 594), (378, 610, 379, 609), (610, 611, 380, 379), (611, 612, 381, 380), (612, 382, 613, 381), (607, 378, 609, 343), (382, 608, 594, 613)])
me_mesh.polygons.foreach_set('use_smooth', [1, 1, 1, 1, 1, 1, 1, 1, 1, 1, 1, 1, 1, 1, 1, 1, 1, 1, 1, 1, 1, 1, 1, 1, 1, 1, 1, 1, 1, 1, 1, 1, 1, 1, 1, 1, 1, 1, 1, 1, 1, 1, 1, 1, 1, 1, 1, 1, 1, 1, 1, 1, 1, 1, 1, 1, 1, 1, 1, 1, 1, 1, 1, 1, 1, 1, 1, 1, 1, 1, 1, 1, 1, 1, 1, 1, 1, 1, 1, 1, 1, 1, 1, 1, 1, 1, 1, 1, 1, 1, 1, 1, 1, 1, 1, 1, 1, 1, 1, 1, 1, 1, 1, 1, 1, 1, 1, 1, 1, 1, 1, 1, 1, 1, 1, 1, 1, 1, 1, 1, 1, 1, 1, 1, 1, 1, 1, 1, 1, 1, 1, 1, 0, 1, 1, 1, 1, 1, 1, 1, 1, 1, 1, 1, 1, 1, 1, 1, 1, 1, 1, 1, 1, 1, 1, 1, 1, 1, 1, 1, 1, 1, 1, 1, 1, 1, 1, 1, 1, 1, 1, 1, 1, 1, 1, 1, 1, 1, 1, 1, 1, 1, 1, 1, 1, 1, 1, 1, 1, 1, 1, 1, 1, 1, 1, 1, 1, 1, 1, 1, 1, 1, 1, 1, 1, 1, 1, 1, 1, 1, 1, 1, 1, 1, 1, 1, 1, 1, 1, 1, 1, 1, 1, 1, 1, 1, 1, 1, 1, 1, 1, 1, 1, 1, 1, 1, 1, 1, 1, 1, 1, 1, 1, 1, 1, 1, 1, 1, 1, 1, 1, 1, 1, 1, 1, 1, 1, 1, 1, 1, 1, 1, 1, 1, 1, 1, 1, 1, 1, 1, 1, 1, 1, 1, 1, 1, 1, 1, 1, 1, 1, 1, 1, 1, 1, 1, 1, 1, 1, 1, 1, 1, 1, 1, 1, 1, 1, 1, 1, 1, 1, 1, 1, 1, 1, 1, 1, 1, 1, 1, 1, 1, 1, 1, 1, 1, 1, 1, 1, 1, 1, 1, 1, 1, 1, 1, 1, 1, 1, 1, 1, 1, 1, 1, 1, 1, 1, 1, 1, 1, 1, 1, 1, 1, 1, 1, 1, 1, 1, 1, 1, 1, 1, 1, 1, 1, 1, 1, 1, 1, 1, 1, 1, 1, 1, 1, 1, 1, 1, 1, 1, 1, 1, 1, 1, 1, 1, 1, 1, 1, 1, 1, 1, 1, 1, 1, 1, 1, 1, 1, 1, 1, 1, 1, 1, 1, 1, 1, 1, 1, 1, 1, 1, 0, 1, 1, 1, 1, 1, 1, 1, 1, 1, 1, 1, 1, 1, 1, 1, 1, 1, 1, 1, 1, 1, 1, 1, 1, 1, 1, 1, 1, 1, 1, 1, 1, 1, 1, 1, 1, 1, 1, 1, 1, 1, 1, 1, 1, 1, 1, 1, 1, 1, 1, 1, 1, 1, 1, 1, 1, 1, 1, 1, 1, 1, 1, 1, 1, 1, 1, 1, 1, 1, 1, 1, 1, 1, 1, 1, 1, 1, 1, 1, 1, 1, 1, 1, 1, 1, 1, 1, 1, 1, 1, 1, 1, 1, 1, 1, 1, 1, 1, 1, 1, 1, 1, 1, 1, 1, 1, 1, 1, 1, 1, 1, 1, 1, 1, 1, 1, 1, 1, 1, 1, 1, 1, 1, 1, 1, 1, 1, 1, 1, 1, 1, 1, 1, 1, 1, 1, 1, 1, 1, 1, 1, 1, 1, 1, 1, 1, 1, 1, 1, 1, 1, 1, 1, 1, 1, 1, 1, 1, 1, 1, 1, 1, 1, 1, 1, 1, 1, 1, 1, 1, 1, 1, 1, 1, 1, 1, 1, 1, 1, 1, 1, 1, 1, 1, 1, 1, 1, 1, 1, 1, 1, 1, 1, 1, 1, 1, 1, 1, 1, 1, 1, 1, 1, 1, 1, 1, 1, 1, 1, 1, 1, 1, 1, 1, 1, 1, 1, 1, 1, 1, 1, 1, 1, 1])
me_mesh.polygons.foreach_set('material_index', [0, 0, 0, 0, 0, 0, 0, 0, 0, 0, 0, 0, 0, 0, 0, 0, 0, 0, 0, 0, 0, 0, 0, 0, 0, 0, 0, 0, 0, 0, 0, 0, 0, 0, 0, 0, 0, 0, 0, 0, 0, 0, 0, 0, 0, 0, 0, 0, 0, 0, 0, 0, 0, 0, 0, 0, 0, 0, 0, 0, 0, 0, 0, 0, 0, 0, 0, 0, 0, 0, 0, 0, 0, 0, 0, 0, 0, 0, 0, 0, 0, 0, 0, 0, 0, 0, 0, 0, 0, 0, 0, 0, 0, 0, 0, 0, 0, 0, 0, 0, 0, 0, 0, 0, 0, 0, 0, 0, 0, 0, 0, 0, 0, 0, 0, 0, 0, 0, 0, 0, 0, 0, 0, 0, 0, 0, 0, 0, 0, 1, 0, 0, 0, 0, 0, 0, 0, 0, 0, 0, 0, 0, 0, 0, 0, 0, 0, 0, 0, 0, 0, 0, 0, 0, 0, 0, 0, 0, 0, 0, 0, 0, 0, 0, 0, 0, 0, 0, 0, 0, 0, 0, 0, 0, 0, 0, 0, 0, 0, 0, 0, 0, 0, 0, 0, 0, 0, 0, 0, 0, 0, 0, 0, 0, 0, 0, 0, 0, 0, 0, 0, 0, 0, 0, 0, 0, 0, 0, 0, 0, 0, 0, 0, 0, 0, 0, 0, 0, 0, 0, 0, 0, 0, 0, 0, 0, 0, 0, 0, 0, 0, 0, 0, 0, 0, 0, 0, 0, 0, 0, 0, 0, 0, 0, 0, 0, 0, 0, 0, 0, 0, 0, 0, 0, 0, 0, 0, 0, 0, 0, 0, 0, 0, 0, 0, 1, 0, 0, 0, 0, 0, 0, 0, 0, 0, 0, 0, 0, 0, 0, 0, 0, 0, 0, 0, 0, 0, 0, 0, 0, 0, 0, 0, 0, 0, 2, 0, 0, 2, 0, 0, 2, 0, 0, 2, 0, 0, 0, 0, 0, 0, 0, 0, 0, 0, 0, 0, 0, 0, 0, 0, 0, 0, 0, 0, 0, 0, 0, 0, 0, 0, 0, 0, 0, 0, 0, 0, 0, 0, 0, 0, 0, 0, 0, 0, 0, 2, 0, 0, 2, 0, 0, 2, 0, 0, 2, 0, 0, 0, 0, 0, 0, 0, 2, 0, 0, 2, 0, 0, 2, 0, 0, 2, 0, 0, 0, 0, 0, 0, 0, 0, 0, 0, 0, 0, 0, 0, 0, 0, 0, 0, 0, 0, 0, 0, 0, 0, 0, 0, 0, 0, 0, 0, 1, 0, 0, 0, 0, 0, 0, 0, 0, 0, 0, 0, 0, 0, 0, 0, 0, 0, 0, 0, 0, 0, 0, 0, 0, 0, 0, 0, 0, 0, 0, 0, 0, 0, 0, 0, 0, 0, 0, 0, 0, 0, 0, 0, 0, 0, 0, 0, 0, 0, 0, 0, 0, 0, 0, 0, 0, 0, 0, 0, 0, 0, 0, 0, 0, 0, 0, 0, 0, 0, 0, 0, 0, 0, 0, 0, 0, 0, 0, 0, 0, 0, 0, 0, 0, 0, 0, 0, 0, 0, 0, 0, 0, 0, 0, 0, 0, 0, 0, 0, 0, 0, 0, 0, 0, 0, 0, 0, 0, 0, 0, 0, 0, 0, 0, 0, 0, 0, 0, 0, 0, 0, 0, 0, 0, 0, 0, 0, 0, 0, 0, 0, 0, 0, 0, 0, 0, 1, 0, 0, 0, 0, 0, 0, 0, 0, 0, 0, 0, 0, 0, 0, 0, 0, 0, 0, 0, 0, 0, 0, 0, 0, 0, 0, 0, 0, 0, 0, 0, 0, 0, 0, 0, 1, 1, 1, 1, 1, 1, 1, 1, 0, 1, 0, 1, 1, 0, 1, 1, 1, 1, 0, 1, 1, 0, 1, 1, 1, 1, 1, 1, 1, 1, 1, 1, 1, 1, 1, 1, 1, 1, 1, 1, 1, 1, 1, 1, 1, 1, 1, 1, 1, 1, 1, 1])
_k = set([(273, 601), (273, 605), (274, 275), (274, 600), (275, 276), (276, 604), (277, 603), (277, 606), (308, 343), (308, 600), (312, 347), (312, 590), (343, 609), (347, 599), (378, 607), (378, 610), (379, 380), (379, 609), (380, 381), (381, 613), (382, 608), (382, 612), (586, 587), (586, 591), (587, 588), (588, 589), (589, 590), (591, 593), (592, 594), (592, 604), (593, 595), (594, 613), (595, 596), (596, 597), (597, 598), (598, 599), (601, 602), (602, 603), (605, 607), (606, 608), (610, 611), (611, 612), (614, 615), (614, 619), (615, 616), (616, 617), (617, 618), (618, 620), (619, 621), (620, 622), (621, 623), (622, 627), (623, 624), (624, 625), (625, 626), (626, 627), (628, 629), (628, 633), (629, 630), (630, 631), (631, 632), (632, 634), (633, 635), (634, 636), (635, 637), (636, 641), (637, 638), (638, 639), (639, 640), (640, 641), (642, 643), (642, 647), (643, 644), (644, 645), (645, 646), (646, 648), (647, 649), (648, 650), (649, 651), (650, 655), (651, 652), (652, 653), (653, 654), (654, 655)])
me_mesh.attributes.new('sharp_edge', 'BOOLEAN', 'EDGE').data.foreach_set('value', [ (min(e.vertices), max(e.vertices)) in _k for e in me_mesh.edges])
me_mesh.materials.append(mat_body_primary)
me_mesh.materials.append(mat_body_secondary)
me_mesh.materials.append(mat_window)
me_mesh.use_remesh_preserve_volume = False
me_mesh.use_remesh_preserve_attributes = False
me_mesh.use_mirror_vertex_groups = False
me_mesh.update()

# ---- curves / text
cu_beziercurve = bpy.data.curves.new('BezierCurve', 'CURVE')
cu_beziercurve.dimensions = '3D'
_sp = cu_beziercurve.splines.new('BEZIER'); _sp.bezier_points.add(3)
_sp.bezier_points.foreach_set('co', [0.0, -1.0, 1.629e-07, -0.6509, -0.816, 1.577e-07, -0.395, 0.6723, -1.536e-07, 0.0, 1.0, -1.629e-07])
_sp.bezier_points.foreach_set('handle_left', [0.3138, -0.9988, 1.515e-07, -0.3874, -1.022, 1.405e-07, -0.6912, 0.2461, -1.414e-07, -0.03221, 0.9997, -1.629e-07])
_sp.bezier_points.foreach_set('handle_right', [-0.4548, -1.002, 1.795e-07, -0.9963, -0.5456, 1.801e-07, -0.23, 0.9097, -1.603e-07, 1.012, 1.009, -1.634e-07])
for _p, _l, _r in zip(_sp.bezier_points, ['ALIGNED', 'ALIGNED', 'ALIGNED', 'ALIGNED'], ['ALIGNED', 'ALIGNED', 'ALIGNED', 'ALIGNED']): _p.handle_left_type = _l; _p.handle_right_type = _r
_sp.order_u = 0
_sp.order_v = 0
cu_beziercurve.use_path = True
cu_beziercurve.use_path_clamp = True
cu_beziercurve.bevel_resolution = 0
cu_beziercurve.fill_mode = 'HALF'

# ---- objects
ob_rocketbody = bpy.data.objects.new('RocketBody', me_mesh)
ob_rocketoutline = bpy.data.objects.new('RocketOutline', cu_beziercurve)
ob_lamp = bpy.data.objects.new('Lamp', light_lamp)
ob_camera = bpy.data.objects.new('Camera', cam_camera)

# ---- transforms, parenting, visibility, modifiers, constraints
ob_rocketbody.location = (0.0, 0.0, 0.0)
ob_rocketbody.rotation_euler = (1.571, -0.0, -0.0)
ob_rocketbody.lineart.crease_threshold = 0.0
ob_rocketoutline.location = (0.0, 0.0, 0.0)
ob_rocketoutline.rotation_euler = (1.571, -0.0, -0.0)
ob_rocketoutline.hide_viewport = True
ob_rocketoutline.lineart.crease_threshold = 0.0
ob_lamp.location = (4.076, 1.005, 5.904)
ob_lamp.rotation_euler = (0.6503, 0.05522, 1.866)
ob_lamp.lock_rotations_4d = False
ob_lamp.empty_display_type = 'ARROWS'
ob_lamp.color = (0.0, 0.0, 0.0, 0.0)
ob_lamp.lineart.crease_threshold = 0.0
ob_camera.location = (7.481, -6.508, 5.344)
ob_camera.rotation_euler = (1.109, 0.01082, 0.8149)
ob_camera.lock_rotations_4d = False
ob_camera.empty_display_type = 'ARROWS'
ob_camera.color = (0.0, 0.0, 0.0, 0.0)
ob_camera.display_type = 'WIRE'
ob_camera.lineart.crease_threshold = 0.0

# ---- collection membership
col_collection_1.objects.link(ob_rocketbody)
col_collection_1.objects.link(ob_rocketoutline)
col_collection_1.objects.link(ob_lamp)
col_collection_1.objects.link(ob_camera)

# ---- scene / render settings (as saved in the file)
scene.camera = ob_camera
scene.frame_start = 1; scene.frame_end = 250; scene.frame_set(254)
scene.render.engine = 'BLENDER_EEVEE_NEXT'
scene.render.resolution_percentage = 50
scene.render.dither_intensity = 0.0
scene.cycles.use_denoising = False
scene.cycles.samples = 128
scene.cycles.sampling_pattern = 'TABULATED_SOBOL'
scene.cycles.light_sampling_threshold = 0.0
scene.cycles.use_adaptive_sampling = False
scene.cycles.use_light_tree = False
scene.cycles.blur_glossy = 0.0
scene.cycles.sample_clamp_indirect = 0.0
scene.view_settings.view_transform = 'Standard'
bpy.context.view_layer.update()
